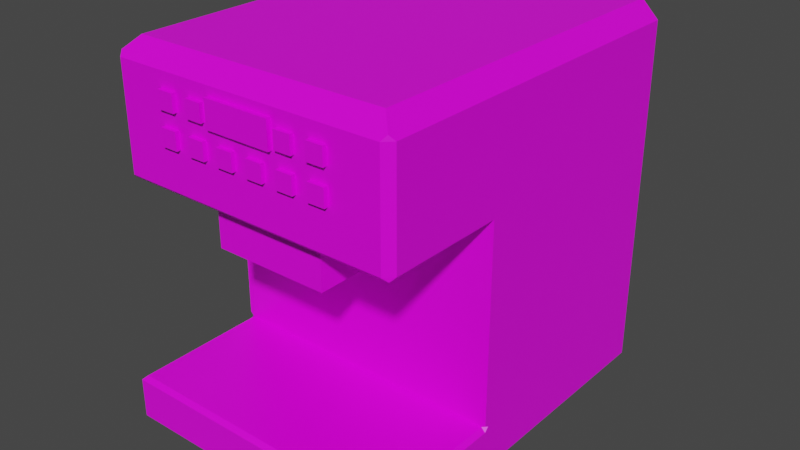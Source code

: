 # Source: CoffeeMachine_1.blend  (saved by Blender 2.82.7; exported with 4.5.12 LTS)
import bpy
from mathutils import Matrix  # noqa: F401  (used for matrix-valued properties, if any)

bpy.ops.wm.read_factory_settings(use_empty=True)
scene = bpy.context.scene
scene.name = 'Scene'

# ---- collections
col_collection = bpy.data.collections.new('Collection'); scene.collection.children.link(col_collection)

# ---- images (referenced by path relative to the original .blend; pixels are not part of the script)
import os
ASSET_DIR = os.environ.get("B2B_ASSET_DIR", "")  # directory of the original .blend (textures are referenced by path, not embedded)
HERE = os.path.dirname(os.path.abspath(__file__))  # packed textures are extracted next to this script under _unpacked/

def load_image(name, relpath, width, height, colorspace="sRGB"):
    """Load a texture the original file referenced (path relative to the .blend, or extracted next to this script)."""
    p = next((c for c in (os.path.join(HERE, relpath), os.path.join(ASSET_DIR, relpath)) if relpath and os.path.exists(c)), "")
    if p:
        img = bpy.data.images.load(p, check_existing=True)
        img.name = name
    else:  # same state as the original file: an image datablock whose file is absent (Cycles renders it pink)
        img = bpy.data.images.new(name, width, height)
        img.source = "FILE"
        img.filepath = "//" + (relpath or name)
    img.colorspace_settings.name = colorspace
    return img
img_colorpalette00_png = load_image('ColorPalette00.png', 'ColorPalette00.png', 1024, 1024, 'sRGB')

# ---- materials (node trees are filled in below, after node groups)
mat_material = bpy.data.materials.new('Material')
mat_material.alpha_threshold = 0.0
mat_material.use_transparent_shadow = False
mat_material.line_color = (0.0, 0.0, 0.0, 1.0)

# ---- material node trees
mat_material.use_nodes = True; mat_material.node_tree.nodes.clear()
_N = mat_material.node_tree.nodes; _L = mat_material.node_tree.links
n0 = _N.new('ShaderNodeOutputMaterial'); n0.name = 'Material Output'; n0.location = (300, 300)
n1 = _N.new('ShaderNodeBsdfPrincipled'); n1.name = 'Principled BSDF'; n1.location = (10, 300)
n1.distribution = 'GGX'
n1.subsurface_method = 'BURLEY'
n1.inputs[2].default_value = 0.4
n1.inputs[3].default_value = 1.45
n1.inputs[27].default_value = (0.0, 0.0, 0.0, 1.0)
n1.inputs[28].default_value = 1.0
n2 = _N.new('ShaderNodeTexImage'); n2.name = 'Image Texture'; n2.location = (-368, 113)
n2.image = img_colorpalette00_png
n2.interpolation = 'Closest'
_L.new(n1.outputs[0], n0.inputs[0])
_L.new(n2.outputs[0], n1.inputs[0])
n0.is_active_output = True

# ---- world
world_world = bpy.data.worlds.new('World'); scene.world = world_world
world_world.use_nodes = True; world_world.node_tree.nodes.clear()
_N = world_world.node_tree.nodes; _L = world_world.node_tree.links
n0 = _N.new('ShaderNodeOutputWorld'); n0.name = 'World Output'; n0.location = (300, 300)
n1 = _N.new('ShaderNodeBackground'); n1.name = 'Background'; n1.location = (10, 300)
n1.inputs[0].default_value = (0.05088, 0.05088, 0.05088, 1.0)
_L.new(n1.outputs[0], n0.inputs[0])
n0.is_active_output = True
world_world.color = (0.05088, 0.05088, 0.05088)
world_world.use_sun_shadow = False
world_world.sun_shadow_jitter_overblur = 0.0

# ---- meshes
me_cube = bpy.data.meshes.new('Cube')
me_cube.from_pydata([(0.3614, -0.1336, 0.4509), (0.3614, -0.1336, 1.687), (0.3614, -0.1336, 0.01022), (0.3614, 1.48, 0.4509), (0.3614, 1.48, 1.687), (0.3614, -0.1336, 2.467), (0.3614, -0.4198, 2.467), (0.3614, -0.7888, 2.467), (0.3614, -0.4198, 1.687), (0.3614, -0.7888, 1.687), (0.09061, -0.5104, 1.389), (0.09061, -0.6982, 1.389), (0.2708, -0.5104, 1.389), (0.2708, -0.6982, 1.389), (0.3614, -0.4198, 1.389), (0.3614, -0.7888, 1.389), (0.1438, -0.5635, 1.34), (0.1438, -0.6451, 1.34), (0.2176, -0.5635, 1.34), (0.2176, -0.6451, 1.34), (0.09061, -0.5104, 1.34), (0.09061, -0.6982, 1.34), (0.2708, -0.5104, 1.34), (0.2708, -0.6982, 1.34), (0.1438, -0.5635, 1.272), (0.1438, -0.6451, 1.272), (0.2176, -0.5635, 1.272), (0.2176, -0.6451, 1.272), (0.8819, -0.9737, 0.4509), (0.9081, -1.0, 0.4246), (0.8819, -0.1336, 0.4509), (0.9081, -0.1336, 0.4246), (0.9081, -0.1073, 0.4509), (0.9081, -0.1336, 0.4771), (0.9081, -0.1336, 1.714), (0.8819, -0.1336, 1.687), (0.9081, -0.1336, 1.661), (0.9081, -0.1073, 1.687), (0.8819, -0.8949, 1.687), (0.9081, -0.4198, 1.714), (0.8819, -0.4198, 1.687), (0.8819, -0.7888, 1.687), (0.9081, -0.7888, 1.714), (0.3614, -1.0, 0.4246), (0.3614, -0.9737, 0.4509), (0.3614, -0.9211, 1.714), (0.3614, -0.8949, 1.687), (0.8031, 1.48, 0.4509), (0.9081, 1.375, 0.4509), (0.8031, 1.48, 1.687), (0.9081, 1.375, 1.687), (0.8031, -0.1336, 2.467), (0.9081, -0.1336, 2.362), (0.8031, 1.48, 2.362), (0.8031, 1.375, 2.467), (0.9081, 1.375, 2.362), (0.8031, -0.8161, 2.467), (0.9081, -0.7888, 2.362), (0.8031, -0.7888, 2.467), (0.8031, -0.4198, 2.467), (0.9081, -0.4198, 2.362), (0.3614, 1.48, 2.362), (0.3614, 1.375, 2.467), (0.3614, -0.8161, 2.467), (0.3614, -0.9211, 2.362), (0.9081, -1.0, 0.1713), (0.747, -0.8389, 0.01022), (0.747, -0.1336, 0.01022), (0.9081, -0.1336, 0.1713), (0.3614, -1.0, 0.1713), (0.3614, -0.8389, 0.01022), (0.3614, 1.48, 0.1713), (0.3614, 1.319, 0.01022), (0.7364, 1.319, 0.01022), (0.8031, 1.48, 0.1713), (0.747, 1.309, 0.01022), (0.9081, 1.375, 0.1713), (0.0, -0.1336, 0.4509), (0.0, -0.1336, 0.01022), (0.0, 1.48, 0.4509), (0.0, -0.1336, 1.687), (0.0, 1.48, 1.687), (0.0, -0.1336, 2.467), (0.0, -0.4198, 1.687), (0.0, -0.7888, 1.687), (0.0, -0.7888, 2.467), (0.0, -0.4198, 2.467), (-0.3614, -0.1336, 0.4509), (-0.3614, -0.1336, 1.687), (-0.3614, -0.1336, 0.01022), (-0.3614, 1.48, 0.4509), (-0.3614, 1.48, 1.687), (-0.3614, -0.1336, 2.467), (-0.3614, -0.4198, 2.467), (-0.3614, -0.7888, 2.467), (-0.3614, -0.4198, 1.687), (-0.3614, -0.7888, 1.687), (-0.09061, -0.5104, 1.389), (-0.09061, -0.6982, 1.389), (-0.2708, -0.5104, 1.389), (-0.2708, -0.6982, 1.389), (0.0, -0.4198, 1.389), (0.0, -0.7888, 1.389), (-0.3614, -0.4198, 1.389), (-0.3614, -0.7888, 1.389), (-0.1438, -0.5635, 1.34), (-0.1438, -0.6451, 1.34), (-0.2176, -0.5635, 1.34), (-0.2176, -0.6451, 1.34), (-0.09061, -0.5104, 1.34), (-0.09061, -0.6982, 1.34), (-0.2708, -0.5104, 1.34), (-0.2708, -0.6982, 1.34), (-0.1438, -0.5635, 1.272), (-0.1438, -0.6451, 1.272), (-0.2176, -0.5635, 1.272), (-0.2176, -0.6451, 1.272), (-0.8819, -0.9737, 0.4509), (-0.9081, -1.0, 0.4246), (-0.8819, -0.1336, 0.4509), (-0.9081, -0.1336, 0.4246), (-0.9081, -0.1073, 0.4509), (-0.9081, -0.1336, 0.4771), (0.0, -1.0, 0.4246), (0.0, -0.9737, 0.4509), (-0.9081, -0.1336, 1.714), (-0.8819, -0.1336, 1.687), (-0.9081, -0.1336, 1.661), (-0.9081, -0.1073, 1.687), (0.0, -0.8949, 1.687), (0.0, -0.9211, 1.714), (-0.8819, -0.8949, 1.687), (-0.9081, -0.4198, 1.714), (-0.8819, -0.4198, 1.687), (-0.8819, -0.7888, 1.687), (-0.9081, -0.7888, 1.714), (-0.3614, -1.0, 0.4246), (-0.3614, -0.9737, 0.4509), (-0.3614, -0.9211, 1.714), (-0.3614, -0.8949, 1.687), (-0.8031, 1.48, 0.4509), (-0.9081, 1.375, 0.4509), (-0.8031, 1.48, 1.687), (-0.9081, 1.375, 1.687), (-0.8031, -0.1336, 2.467), (-0.9081, -0.1336, 2.362), (0.0, 1.375, 2.467), (0.0, 1.48, 2.362), (-0.8031, 1.48, 2.362), (-0.8031, 1.375, 2.467), (-0.9081, 1.375, 2.362), (0.0, -0.9211, 2.362), (0.0, -0.8161, 2.467), (-0.8031, -0.8161, 2.467), (-0.9081, -0.7888, 2.362), (-0.8031, -0.7888, 2.467), (-0.8031, -0.4198, 2.467), (-0.9081, -0.4198, 2.362), (-0.3614, 1.48, 2.362), (-0.3614, 1.375, 2.467), (-0.3614, -0.8161, 2.467), (-0.3614, -0.9211, 2.362), (-0.9081, -1.0, 0.1713), (-0.747, -0.8389, 0.01022), (-0.747, -0.1336, 0.01022), (-0.9081, -0.1336, 0.1713), (0.0, 1.48, 0.1713), (0.0, 1.319, 0.01022), (0.0, -0.8389, 0.01022), (0.0, -1.0, 0.1713), (-0.3614, -1.0, 0.1713), (-0.3614, -0.8389, 0.01022), (-0.3614, 1.48, 0.1713), (-0.3614, 1.319, 0.01022), (-0.7364, 1.319, 0.01022), (-0.8031, 1.48, 0.1713), (-0.747, 1.309, 0.01022), (-0.9081, 1.375, 0.1713), (0.2094, -0.9484, 2.146), (0.2094, -0.9484, 2.309), (0.2094, -0.8433, 2.146), (0.2094, -0.8433, 2.309), (0.2475, -0.9484, 2.166), (0.2475, -0.9484, 2.271), (0.2475, -0.8433, 2.166), (0.2475, -0.8433, 2.271), (0.3525, -0.9484, 2.166), (0.3525, -0.9484, 2.271), (0.3525, -0.8433, 2.166), (0.3525, -0.8433, 2.271), (0.4475, -0.9484, 2.166), (0.4475, -0.9484, 2.271), (0.4475, -0.8433, 2.166), (0.4475, -0.8433, 2.271), (0.5525, -0.9484, 2.166), (0.5525, -0.9484, 2.271), (0.5525, -0.8433, 2.166), (0.5525, -0.8433, 2.271), (0.04746, -0.9484, 1.966), (0.04746, -0.9484, 2.071), (0.04746, -0.8433, 1.966), (0.04746, -0.8433, 2.071), (0.1525, -0.9484, 1.966), (0.1525, -0.9484, 2.071), (0.1525, -0.8433, 1.966), (0.1525, -0.8433, 2.071), (0.2475, -0.9484, 1.966), (0.2475, -0.9484, 2.071), (0.2475, -0.8433, 1.966), (0.2475, -0.8433, 2.071), (0.3525, -0.9484, 1.966), (0.3525, -0.9484, 2.071), (0.3525, -0.8433, 1.966), (0.3525, -0.8433, 2.071), (0.4475, -0.9484, 1.966), (0.4475, -0.9484, 2.071), (0.4475, -0.8433, 1.966), (0.4475, -0.8433, 2.071), (0.5525, -0.9484, 1.966), (0.5525, -0.9484, 2.071), (0.5525, -0.8433, 1.966), (0.5525, -0.8433, 2.071), (-0.2094, -0.9484, 2.146), (-0.2094, -0.9484, 2.309), (-0.2094, -0.8433, 2.146), (-0.2094, -0.8433, 2.309), (-0.2475, -0.9484, 2.166), (-0.2475, -0.9484, 2.271), (-0.2475, -0.8433, 2.166), (-0.2475, -0.8433, 2.271), (-0.3525, -0.9484, 2.166), (-0.3525, -0.9484, 2.271), (-0.3525, -0.8433, 2.166), (-0.3525, -0.8433, 2.271), (-0.4475, -0.9484, 2.166), (-0.4475, -0.9484, 2.271), (-0.4475, -0.8433, 2.166), (-0.4475, -0.8433, 2.271), (-0.5525, -0.9484, 2.166), (-0.5525, -0.9484, 2.271), (-0.5525, -0.8433, 2.166), (-0.5525, -0.8433, 2.271), (-0.04746, -0.9484, 1.966), (-0.04746, -0.9484, 2.071), (-0.04746, -0.8433, 1.966), (-0.04746, -0.8433, 2.071), (-0.1525, -0.9484, 1.966), (-0.1525, -0.9484, 2.071), (-0.1525, -0.8433, 1.966), (-0.1525, -0.8433, 2.071), (-0.2475, -0.9484, 1.966), (-0.2475, -0.9484, 2.071), (-0.2475, -0.8433, 1.966), (-0.2475, -0.8433, 2.071), (-0.3525, -0.9484, 1.966), (-0.3525, -0.9484, 2.071), (-0.3525, -0.8433, 1.966), (-0.3525, -0.8433, 2.071), (-0.4475, -0.9484, 1.966), (-0.4475, -0.9484, 2.071), (-0.4475, -0.8433, 1.966), (-0.4475, -0.8433, 2.071), (-0.5525, -0.9484, 1.966), (-0.5525, -0.9484, 2.071), (-0.5525, -0.8433, 1.966), (-0.5525, -0.8433, 2.071), (0.9081, 0.3991, 1.687), (0.9081, 0.852, 1.687), (0.9081, 0.6275, 1.398), (-0.9081, 1.375, 2.335), (-0.9081, 0.8659, 1.687), (-0.8877, 1.396, 2.362), (-0.9081, 0.6329, 1.391), (-0.9081, 0.3991, 1.687), (0.9081, -0.8716, 1.714), (0.8586, -0.9211, 1.714), (0.8819, -0.8949, 1.687), (0.8586, -0.9211, 2.362), (0.9081, -0.8716, 2.362), (0.8795, -0.8925, 2.391), (-0.8586, -0.9211, 1.714), (-0.9081, -0.8716, 1.714), (-0.8819, -0.8949, 1.687), (-0.9081, -0.8716, 2.362), (-0.8586, -0.9211, 2.362), (-0.8795, -0.8925, 2.391)], [], [(49, 4, 61, 53), (76, 48, 32, 31, 68), (51, 5, 6, 59), (65, 29, 43, 69), (30, 0, 44, 28), (47, 3, 4, 49), (48, 76, 74, 47), (0, 77, 124, 44), (1, 35, 40, 8), (71, 3, 47, 74), (3, 79, 81, 4), (4, 81, 147, 61), (84, 9, 46, 129), (62, 146, 82, 5), (64, 277, 279, 56, 63), (59, 6, 7, 58), (130, 45, 64, 151), (8, 40, 41, 9), (58, 7, 63, 56), (5, 82, 86, 6), (6, 86, 85, 7), (54, 62, 5, 51), (9, 84, 102, 15), (80, 1, 8, 83), (39, 60, 57, 42), (45, 275, 277, 64), (9, 41, 38, 46), (7, 85, 152, 63), (34, 37, 266, 52), (34, 52, 60, 39), (33, 32, 268, 266, 37, 36), (0, 30, 33, 36, 35, 1), (2, 67, 66, 70), (78, 2, 70, 168), (69, 43, 123, 169), (77, 0, 1, 80), (166, 79, 3, 71), (12, 13, 23, 22), (83, 8, 14, 101), (8, 9, 15, 14), (10, 11, 102, 101), (12, 10, 101, 14), (11, 13, 15, 102), (13, 12, 14, 15), (18, 19, 27, 26), (10, 12, 22, 20), (13, 11, 21, 23), (11, 10, 20, 21), (16, 17, 21, 20), (18, 16, 20, 22), (17, 19, 23, 21), (19, 18, 22, 23), (24, 26, 27, 25), (16, 18, 26, 24), (19, 17, 25, 27), (17, 16, 24, 25), (30, 31, 32, 33), (34, 35, 36, 37), (30, 28, 29, 31), (44, 124, 123, 43), (42, 57, 278, 274), (46, 38, 276, 275, 45), (34, 39, 40, 35), (39, 42, 41, 40), (28, 44, 43, 29), (129, 46, 45, 130), (72, 73, 75, 67, 2), (53, 54, 55), (47, 49, 50, 48), (62, 54, 53, 61), (54, 51, 52, 55), (49, 53, 55, 50), (279, 278, 57, 58, 56), (60, 52, 51, 59), (135, 134, 131, 282, 281), (57, 60, 59, 58), (146, 62, 61, 147), (151, 64, 63, 152), (167, 72, 2, 78), (66, 67, 68, 65), (70, 66, 65, 69), (72, 167, 166, 71), (168, 70, 69, 169), (75, 73, 74, 76), (67, 75, 76, 68), (73, 72, 71, 74), (68, 31, 29, 65), (142, 148, 158, 91), (177, 165, 120, 121, 141), (144, 156, 93, 92), (162, 170, 136, 118), (119, 117, 137, 87), (140, 142, 91, 90), (141, 140, 175, 177), (87, 137, 124, 77), (88, 95, 133, 126), (172, 175, 140, 90), (79, 81, 80, 77), (90, 91, 81, 79), (85, 152, 151, 130, 129, 84), (91, 158, 147, 81), (84, 129, 139, 96), (159, 92, 82, 146), (161, 160, 153, 285, 284), (156, 155, 94, 93), (130, 151, 161, 138), (95, 96, 134, 133), (155, 153, 160, 94), (92, 93, 86, 82), (93, 94, 85, 86), (149, 144, 92, 159), (82, 86, 83, 80), (86, 85, 84, 83), (96, 104, 102, 84), (80, 83, 95, 88), (132, 135, 154, 157), (81, 147, 146, 82, 80), (139, 138, 280, 282, 131), (96, 139, 131, 134), (94, 160, 152, 85), (125, 145, 273, 128), (125, 132, 157, 145), (122, 127, 128, 273, 272, 121), (87, 88, 126, 127, 122, 119), (89, 171, 163, 164), (78, 168, 171, 89), (170, 169, 123, 136), (77, 80, 88, 87), (166, 172, 90, 79), (99, 111, 112, 100), (84, 102, 101, 83), (83, 101, 103, 95), (95, 103, 104, 96), (97, 101, 102, 98), (99, 103, 101, 97), (98, 102, 104, 100), (100, 104, 103, 99), (107, 115, 116, 108), (97, 109, 111, 99), (100, 112, 110, 98), (98, 110, 109, 97), (105, 109, 110, 106), (107, 111, 109, 105), (106, 110, 112, 108), (108, 112, 111, 107), (113, 114, 116, 115), (105, 113, 115, 107), (108, 116, 114, 106), (106, 114, 113, 105), (119, 122, 121, 120), (125, 128, 127, 126), (119, 120, 118, 117), (137, 136, 123, 124), (138, 161, 284, 280), (135, 281, 283, 154), (125, 126, 133, 132), (132, 133, 134, 135), (117, 118, 136, 137), (129, 130, 138, 139), (173, 89, 164, 176, 174), (148, 271, 150, 149), (140, 141, 143, 142), (159, 158, 148, 149), (149, 150, 145, 144), (142, 143, 269, 271, 148), (283, 285, 153, 155, 154), (157, 156, 144, 145), (154, 155, 156, 157), (146, 147, 158, 159), (151, 152, 160, 161), (167, 78, 89, 173), (163, 162, 165, 164), (171, 170, 162, 163), (173, 172, 166, 167), (168, 169, 170, 171), (176, 177, 175, 174), (164, 165, 177, 176), (174, 175, 172, 173), (165, 162, 118, 120), (180, 181, 179, 178), (182, 183, 185, 184), (184, 185, 189, 188), (188, 189, 187, 186), (186, 187, 183, 182), (184, 188, 186, 182), (189, 185, 183, 187), (190, 191, 193, 192), (192, 193, 197, 196), (196, 197, 195, 194), (194, 195, 191, 190), (192, 196, 194, 190), (197, 193, 191, 195), (198, 199, 201, 200), (200, 201, 205, 204), (204, 205, 203, 202), (202, 203, 199, 198), (200, 204, 202, 198), (205, 201, 199, 203), (206, 207, 209, 208), (208, 209, 213, 212), (212, 213, 211, 210), (210, 211, 207, 206), (208, 212, 210, 206), (213, 209, 207, 211), (214, 215, 217, 216), (216, 217, 221, 220), (220, 221, 219, 218), (218, 219, 215, 214), (216, 220, 218, 214), (221, 217, 215, 219), (178, 179, 223, 222), (179, 181, 225, 223), (224, 222, 223, 225), (180, 224, 225, 181), (180, 178, 222, 224), (226, 228, 229, 227), (228, 232, 233, 229), (232, 230, 231, 233), (230, 226, 227, 231), (228, 226, 230, 232), (233, 231, 227, 229), (234, 236, 237, 235), (236, 240, 241, 237), (240, 238, 239, 241), (238, 234, 235, 239), (236, 234, 238, 240), (241, 239, 235, 237), (242, 244, 245, 243), (244, 248, 249, 245), (248, 246, 247, 249), (246, 242, 243, 247), (244, 242, 246, 248), (249, 247, 243, 245), (250, 252, 253, 251), (252, 256, 257, 253), (256, 254, 255, 257), (254, 250, 251, 255), (252, 250, 254, 256), (257, 255, 251, 253), (258, 260, 261, 259), (260, 264, 265, 261), (264, 262, 263, 265), (262, 258, 259, 263), (260, 258, 262, 264), (265, 263, 259, 261), (266, 268, 267), (52, 266, 267, 55), (267, 268, 48, 50), (268, 32, 48), (55, 267, 50), (121, 272, 141), (271, 269, 150), (270, 269, 143), (272, 273, 270), (141, 272, 270, 143), (273, 145, 150, 269, 270), (274, 275, 276), (277, 278, 279), (280, 281, 282), (283, 284, 285), (277, 275, 274, 278), (283, 281, 280, 284), (42, 274, 276, 38, 41)])
_uv = me_cube.uv_layers.new(name='UVMap')
_uv.uv.foreach_set('vector', [0.4948, 0.4255, 0.4948, 0.4251, 0.4948, 0.4251, 0.4948, 0.4255, 0.4935, 0.4257, 0.4948, 0.4257, 0.4948, 0.4267, 0.4947, 0.4267, 0.4935, 0.4267, 0.4949, 0.4267, 0.4953, 0.4267, 0.4953, 0.4267, 0.4949, 0.4267, 0.4935, 0.4276, 0.4947, 0.4276, 0.4947, 0.4281, 0.4935, 0.4281, 0.004729, 0.4267, 0.005207, 0.4267, 0.005207, 0.4276, 0.004729, 0.4276, 0.4948, 0.4255, 0.4948, 0.4251, 0.4948, 0.4251, 0.4948, 0.4255, 0.4948, 0.4257, 0.4935, 0.4257, 0.4935, 0.4255, 0.4948, 0.4255, 0.005207, 0.4267, 0.00571, 0.4267, 0.00571, 0.4276, 0.005207, 0.4276, 0.4953, 0.4267, 0.4948, 0.4267, 0.4948, 0.4267, 0.4953, 0.4267, 0.4935, 0.4251, 0.4948, 0.4251, 0.4948, 0.4255, 0.4935, 0.4255, 0.2726, 0.4251, 0.2726, 0.4246, 0.2726, 0.4246, 0.2726, 0.4251, 0.4948, 0.4251, 0.4948, 0.4246, 0.4948, 0.4246, 0.4948, 0.4251, 0.4958, 0.4267, 0.4953, 0.4267, 0.4953, 0.4267, 0.4958, 0.4267, 0.4953, 0.4257, 0.4958, 0.4257, 0.4958, 0.4267, 0.4953, 0.4267, 0.4953, 0.4267, 0.4949, 0.4267, 0.4948, 0.4267, 0.4949, 0.4267, 0.4953, 0.4267, 0.4949, 0.4267, 0.4953, 0.4267, 0.4953, 0.4267, 0.4949, 0.4267, 0.6174, 0.6142, 0.6169, 0.6142, 0.6169, 0.6142, 0.6174, 0.6142, 0.4953, 0.4267, 0.4948, 0.4267, 0.4948, 0.4267, 0.4953, 0.4267, 0.4949, 0.4267, 0.4953, 0.4267, 0.4953, 0.4267, 0.4949, 0.4267, 0.2731, 0.3632, 0.2736, 0.3632, 0.2736, 0.3632, 0.2731, 0.3632, 0.4953, 0.4267, 0.4958, 0.4267, 0.4958, 0.4267, 0.4953, 0.4267, 0.4949, 0.4257, 0.4953, 0.4257, 0.4953, 0.4267, 0.4949, 0.4267, 0.6524, 0.4519, 0.6529, 0.4519, 0.6529, 0.4519, 0.6524, 0.4519, 0.4958, 0.4267, 0.4953, 0.4267, 0.4953, 0.4267, 0.4958, 0.4267, 0.4948, 0.4267, 0.4948, 0.4267, 0.4948, 0.4267, 0.4948, 0.4267, 0.6169, 0.6142, 0.6164, 0.6142, 0.6164, 0.6142, 0.6169, 0.6142, 0.4953, 0.4267, 0.4948, 0.4267, 0.4948, 0.4267, 0.4953, 0.4267, 0.4953, 0.4267, 0.4958, 0.4267, 0.4958, 0.4267, 0.4953, 0.4267, 0.4948, 0.4267, 0.4948, 0.4267, 0.4948, 0.4264, 0.4948, 0.4267, 0.4948, 0.4267, 0.4948, 0.4267, 0.4948, 0.4267, 0.4948, 0.4267, 0.4948, 0.4267, 0.4948, 0.4267, 0.4948, 0.4262, 0.4948, 0.4264, 0.4948, 0.4267, 0.4948, 0.4267, 0.4953, 0.4267, 0.4948, 0.4267, 0.4948, 0.4267, 0.4948, 0.4267, 0.4948, 0.4267, 0.4953, 0.4267, 0.4923, 0.4267, 0.4927, 0.4267, 0.4927, 0.4274, 0.4923, 0.4274, 0.4918, 0.4267, 0.4923, 0.4267, 0.4923, 0.4274, 0.4918, 0.4274, 0.4935, 0.4281, 0.4947, 0.4281, 0.4947, 0.4286, 0.4935, 0.4286, 0.4958, 0.4267, 0.4953, 0.4267, 0.4953, 0.4267, 0.4958, 0.4267, 0.4935, 0.4246, 0.4948, 0.4246, 0.4948, 0.4251, 0.4935, 0.4251, 0.4954, 0.4267, 0.4954, 0.4267, 0.4954, 0.4267, 0.4954, 0.4267, 0.6529, 0.4519, 0.6524, 0.4519, 0.6524, 0.4519, 0.6529, 0.4519, 0.6524, 0.4519, 0.6524, 0.4519, 0.6524, 0.4519, 0.6524, 0.4519, 0.6528, 0.4519, 0.6528, 0.4519, 0.6529, 0.4519, 0.6529, 0.4519, 0.6525, 0.4519, 0.6528, 0.4519, 0.6529, 0.4519, 0.6524, 0.4519, 0.6528, 0.4519, 0.6525, 0.4519, 0.6524, 0.4519, 0.6529, 0.4519, 0.6525, 0.4519, 0.6525, 0.4519, 0.6524, 0.4519, 0.6524, 0.4519, 0.6168, 0.3763, 0.6168, 0.3763, 0.6168, 0.3763, 0.6168, 0.3763, 0.4957, 0.4267, 0.4954, 0.4267, 0.4954, 0.4267, 0.4957, 0.4267, 0.4954, 0.4267, 0.4957, 0.4267, 0.4957, 0.4267, 0.4954, 0.4267, 0.4957, 0.4267, 0.4957, 0.4267, 0.4957, 0.4267, 0.4957, 0.4267, 0.4956, 0.4267, 0.4956, 0.4267, 0.4957, 0.4267, 0.4957, 0.4267, 0.4955, 0.4267, 0.4956, 0.4267, 0.4957, 0.4267, 0.4954, 0.4267, 0.4956, 0.4267, 0.4955, 0.4267, 0.4954, 0.4267, 0.4957, 0.4267, 0.4955, 0.4267, 0.4955, 0.4267, 0.4954, 0.4267, 0.4954, 0.4267, 0.6169, 0.3763, 0.6168, 0.3763, 0.6168, 0.3763, 0.6169, 0.3763, 0.6169, 0.3763, 0.6168, 0.3763, 0.6168, 0.3763, 0.6169, 0.3763, 0.6168, 0.3763, 0.6169, 0.3763, 0.6169, 0.3763, 0.6168, 0.3763, 0.6169, 0.3763, 0.6169, 0.3763, 0.6169, 0.3763, 0.6169, 0.3763, 0.4948, 0.4267, 0.4948, 0.4267, 0.4948, 0.4267, 0.4948, 0.4267, 0.4948, 0.4267, 0.4948, 0.4267, 0.4948, 0.4267, 0.4948, 0.4267, 0.4948, 0.4267, 0.4948, 0.4276, 0.4947, 0.4276, 0.4947, 0.4267, 0.4953, 0.4276, 0.4958, 0.4276, 0.4958, 0.4276, 0.4953, 0.4276, 0.4948, 0.4267, 0.4948, 0.4267, 0.4948, 0.4267, 0.4948, 0.4267, 0.4953, 0.4267, 0.4948, 0.4267, 0.4948, 0.4267, 0.4949, 0.4267, 0.4953, 0.4267, 0.4948, 0.4267, 0.4948, 0.4267, 0.4948, 0.4267, 0.4948, 0.4267, 0.4948, 0.4267, 0.4948, 0.4267, 0.4948, 0.4267, 0.4948, 0.4267, 0.4948, 0.4276, 0.4953, 0.4276, 0.4953, 0.4276, 0.4948, 0.4276, 0.4958, 0.4267, 0.4953, 0.4267, 0.4953, 0.4267, 0.4958, 0.4267, 0.4923, 0.4257, 0.4926, 0.4257, 0.4927, 0.4257, 0.4927, 0.4267, 0.4923, 0.4267, 0.4948, 0.4255, 0.4948, 0.4255, 0.4948, 0.4256, 0.4948, 0.4255, 0.4948, 0.4255, 0.4948, 0.4257, 0.4948, 0.4257, 0.4953, 0.4257, 0.4949, 0.4257, 0.4949, 0.4256, 0.4953, 0.4256, 0.4949, 0.4257, 0.4949, 0.4267, 0.4948, 0.4267, 0.4948, 0.4257, 0.4948, 0.4255, 0.4948, 0.4255, 0.4948, 0.4257, 0.4948, 0.4257, 0.4948, 0.4267, 0.4948, 0.4267, 0.4948, 0.4267, 0.4949, 0.4267, 0.4949, 0.4267, 0.4948, 0.4267, 0.4948, 0.4267, 0.4949, 0.4267, 0.4949, 0.4267, 0.4948, 0.4267, 0.4948, 0.4267, 0.4948, 0.4267, 0.4948, 0.4267, 0.4948, 0.4267, 0.4948, 0.4267, 0.4948, 0.4267, 0.4949, 0.4267, 0.4949, 0.4267, 0.4958, 0.4257, 0.4953, 0.4257, 0.4953, 0.4256, 0.4958, 0.4256, 0.4958, 0.4267, 0.4953, 0.4267, 0.4953, 0.4267, 0.4958, 0.4267, 0.4918, 0.4257, 0.4923, 0.4257, 0.4923, 0.4267, 0.4918, 0.4267, 0.4927, 0.4274, 0.4927, 0.4267, 0.4935, 0.4267, 0.4935, 0.4276, 0.4923, 0.4274, 0.4927, 0.4274, 0.4928, 0.4276, 0.4923, 0.4276, 0.4923, 0.4257, 0.4918, 0.4257, 0.4918, 0.4256, 0.4923, 0.4256, 0.4918, 0.4274, 0.4923, 0.4274, 0.4923, 0.4276, 0.4918, 0.4276, 0.4927, 0.4257, 0.4926, 0.4257, 0.4927, 0.4256, 0.4928, 0.4257, 0.4927, 0.4267, 0.4927, 0.4257, 0.4935, 0.4257, 0.4935, 0.4267, 0.4926, 0.4257, 0.4923, 0.4257, 0.4923, 0.4256, 0.4927, 0.4256, 0.4935, 0.4267, 0.4947, 0.4267, 0.4947, 0.4276, 0.4935, 0.4276, 0.4948, 0.4255, 0.4948, 0.4255, 0.4948, 0.4251, 0.4948, 0.4251, 0.4935, 0.4257, 0.4935, 0.4267, 0.4947, 0.4267, 0.4948, 0.4267, 0.4948, 0.4257, 0.4949, 0.4267, 0.4949, 0.4267, 0.4953, 0.4267, 0.4953, 0.4267, 0.4935, 0.4276, 0.4935, 0.4281, 0.4947, 0.4281, 0.4947, 0.4276, 0.004729, 0.4267, 0.004729, 0.4276, 0.005207, 0.4276, 0.005207, 0.4267, 0.4948, 0.4255, 0.4948, 0.4255, 0.4948, 0.4251, 0.4948, 0.4251, 0.4948, 0.4257, 0.4948, 0.4255, 0.4935, 0.4255, 0.4935, 0.4257, 0.005207, 0.4267, 0.005207, 0.4276, 0.00571, 0.4276, 0.00571, 0.4267, 0.4953, 0.4267, 0.4953, 0.4267, 0.4948, 0.4267, 0.4948, 0.4267, 0.4935, 0.4251, 0.4935, 0.4255, 0.4948, 0.4255, 0.4948, 0.4251, 0.4898, 0.4216, 0.4898, 0.4216, 0.4898, 0.4216, 0.4898, 0.4216, 0.2726, 0.4251, 0.2726, 0.4251, 0.2726, 0.4246, 0.2726, 0.4246, 0.4898, 0.4216, 0.4898, 0.4216, 0.4898, 0.4216, 0.4898, 0.4216, 0.4898, 0.4216, 0.4898, 0.4216, 0.4948, 0.4251, 0.4948, 0.4251, 0.4948, 0.4246, 0.4948, 0.4246, 0.4958, 0.4267, 0.4958, 0.4267, 0.4953, 0.4267, 0.4953, 0.4267, 0.4953, 0.4257, 0.4953, 0.4267, 0.4958, 0.4267, 0.4958, 0.4257, 0.4953, 0.4267, 0.4953, 0.4267, 0.4949, 0.4267, 0.4948, 0.4267, 0.4949, 0.4267, 0.4949, 0.4267, 0.4949, 0.4267, 0.4953, 0.4267, 0.4953, 0.4267, 0.6174, 0.6142, 0.6174, 0.6142, 0.6169, 0.6142, 0.6169, 0.6142, 0.4953, 0.4267, 0.4953, 0.4267, 0.4948, 0.4267, 0.4948, 0.4267, 0.4949, 0.4267, 0.4949, 0.4267, 0.4953, 0.4267, 0.4953, 0.4267, 0.2731, 0.3632, 0.2731, 0.3632, 0.2736, 0.3632, 0.2736, 0.3632, 0.4953, 0.4267, 0.4953, 0.4267, 0.4958, 0.4267, 0.4958, 0.4267, 0.4949, 0.4257, 0.4949, 0.4267, 0.4953, 0.4267, 0.4953, 0.4257, 0.4898, 0.4216, 0.4898, 0.4216, 0.4898, 0.4216, 0.4898, 0.4216, 0.4898, 0.4216, 0.4898, 0.4216, 0.4898, 0.4216, 0.4898, 0.4216, 0.6524, 0.4519, 0.6524, 0.4519, 0.6529, 0.4519, 0.6529, 0.4519, 0.4958, 0.4267, 0.4958, 0.4267, 0.4953, 0.4267, 0.4953, 0.4267, 0.4948, 0.4267, 0.4948, 0.4267, 0.4948, 0.4267, 0.4948, 0.4267, 0.4898, 0.4216, 0.4898, 0.4216, 0.4898, 0.4216, 0.4898, 0.4216, 0.4898, 0.4216, 0.4953, 0.4267, 0.4953, 0.4267, 0.4949, 0.4267, 0.4948, 0.4267, 0.4948, 0.4267, 0.4953, 0.4267, 0.4953, 0.4267, 0.4948, 0.4267, 0.4948, 0.4267, 0.4953, 0.4267, 0.4953, 0.4267, 0.4958, 0.4267, 0.4958, 0.4267, 0.4948, 0.4267, 0.4948, 0.4267, 0.4948, 0.4264, 0.4948, 0.4267, 0.4948, 0.4267, 0.4948, 0.4267, 0.4948, 0.4267, 0.4948, 0.4267, 0.4948, 0.4267, 0.4948, 0.4267, 0.4948, 0.4267, 0.4948, 0.4264, 0.4948, 0.4262, 0.4948, 0.4267, 0.4953, 0.4267, 0.4953, 0.4267, 0.4948, 0.4267, 0.4948, 0.4267, 0.4948, 0.4267, 0.4948, 0.4267, 0.4923, 0.4267, 0.4923, 0.4274, 0.4927, 0.4274, 0.4927, 0.4267, 0.4918, 0.4267, 0.4918, 0.4274, 0.4923, 0.4274, 0.4923, 0.4267, 0.4935, 0.4281, 0.4935, 0.4286, 0.4947, 0.4286, 0.4947, 0.4281, 0.4958, 0.4267, 0.4958, 0.4267, 0.4953, 0.4267, 0.4953, 0.4267, 0.4935, 0.4246, 0.4935, 0.4251, 0.4948, 0.4251, 0.4948, 0.4246, 0.4954, 0.4267, 0.4954, 0.4267, 0.4954, 0.4267, 0.4954, 0.4267, 0.4898, 0.4216, 0.4898, 0.4216, 0.4898, 0.4216, 0.4898, 0.4216, 0.6529, 0.4519, 0.6529, 0.4519, 0.6524, 0.4519, 0.6524, 0.4519, 0.6524, 0.4519, 0.6524, 0.4519, 0.6524, 0.4519, 0.6524, 0.4519, 0.6528, 0.4519, 0.6529, 0.4519, 0.6529, 0.4519, 0.6528, 0.4519, 0.6525, 0.4519, 0.6524, 0.4519, 0.6529, 0.4519, 0.6528, 0.4519, 0.6528, 0.4519, 0.6529, 0.4519, 0.6524, 0.4519, 0.6525, 0.4519, 0.6525, 0.4519, 0.6524, 0.4519, 0.6524, 0.4519, 0.6525, 0.4519, 0.6168, 0.3763, 0.6168, 0.3763, 0.6168, 0.3763, 0.6168, 0.3763, 0.4957, 0.4267, 0.4957, 0.4267, 0.4954, 0.4267, 0.4954, 0.4267, 0.4954, 0.4267, 0.4954, 0.4267, 0.4957, 0.4267, 0.4957, 0.4267, 0.4957, 0.4267, 0.4957, 0.4267, 0.4957, 0.4267, 0.4957, 0.4267, 0.4956, 0.4267, 0.4957, 0.4267, 0.4957, 0.4267, 0.4956, 0.4267, 0.4955, 0.4267, 0.4954, 0.4267, 0.4957, 0.4267, 0.4956, 0.4267, 0.4956, 0.4267, 0.4957, 0.4267, 0.4954, 0.4267, 0.4955, 0.4267, 0.4955, 0.4267, 0.4954, 0.4267, 0.4954, 0.4267, 0.4955, 0.4267, 0.6169, 0.3763, 0.6169, 0.3763, 0.6168, 0.3763, 0.6168, 0.3763, 0.6169, 0.3763, 0.6169, 0.3763, 0.6168, 0.3763, 0.6168, 0.3763, 0.6168, 0.3763, 0.6168, 0.3763, 0.6169, 0.3763, 0.6169, 0.3763, 0.6169, 0.3763, 0.6169, 0.3763, 0.6169, 0.3763, 0.6169, 0.3763, 0.4948, 0.4267, 0.4948, 0.4267, 0.4948, 0.4267, 0.4948, 0.4267, 0.4948, 0.4267, 0.4948, 0.4267, 0.4948, 0.4267, 0.4948, 0.4267, 0.4948, 0.4267, 0.4947, 0.4267, 0.4947, 0.4276, 0.4948, 0.4276, 0.4953, 0.4276, 0.4953, 0.4276, 0.4958, 0.4276, 0.4958, 0.4276, 0.6169, 0.6142, 0.6169, 0.6142, 0.6164, 0.6142, 0.6164, 0.6142, 0.4948, 0.4267, 0.4948, 0.4267, 0.4948, 0.4267, 0.4948, 0.4267, 0.4948, 0.4267, 0.4948, 0.4267, 0.4948, 0.4267, 0.4948, 0.4267, 0.4948, 0.4267, 0.4948, 0.4267, 0.4948, 0.4267, 0.4948, 0.4267, 0.4948, 0.4276, 0.4948, 0.4276, 0.4953, 0.4276, 0.4953, 0.4276, 0.4958, 0.4267, 0.4958, 0.4267, 0.4953, 0.4267, 0.4953, 0.4267, 0.4923, 0.4257, 0.4923, 0.4267, 0.4927, 0.4267, 0.4927, 0.4257, 0.4926, 0.4257, 0.4948, 0.4255, 0.4948, 0.4256, 0.4948, 0.4256, 0.4948, 0.4255, 0.4948, 0.4255, 0.4948, 0.4257, 0.4948, 0.4257, 0.4948, 0.4255, 0.4953, 0.4257, 0.4953, 0.4256, 0.4949, 0.4256, 0.4949, 0.4257, 0.4949, 0.4257, 0.4948, 0.4257, 0.4948, 0.4267, 0.4949, 0.4267, 0.4948, 0.4255, 0.4948, 0.4257, 0.4948, 0.4257, 0.4948, 0.4256, 0.4948, 0.4255, 0.4948, 0.4267, 0.4948, 0.4267, 0.4949, 0.4267, 0.4949, 0.4267, 0.4948, 0.4267, 0.4948, 0.4267, 0.4949, 0.4267, 0.4949, 0.4267, 0.4948, 0.4267, 0.4948, 0.4267, 0.4949, 0.4267, 0.4949, 0.4267, 0.4948, 0.4267, 0.4958, 0.4257, 0.4958, 0.4256, 0.4953, 0.4256, 0.4953, 0.4257, 0.4958, 0.4267, 0.4958, 0.4267, 0.4953, 0.4267, 0.4953, 0.4267, 0.4918, 0.4257, 0.4918, 0.4267, 0.4923, 0.4267, 0.4923, 0.4257, 0.4927, 0.4274, 0.4935, 0.4276, 0.4935, 0.4267, 0.4927, 0.4267, 0.4923, 0.4274, 0.4923, 0.4276, 0.4928, 0.4276, 0.4927, 0.4274, 0.4923, 0.4257, 0.4923, 0.4256, 0.4918, 0.4256, 0.4918, 0.4257, 0.4918, 0.4274, 0.4918, 0.4276, 0.4923, 0.4276, 0.4923, 0.4274, 0.4927, 0.4257, 0.4928, 0.4257, 0.4927, 0.4256, 0.4926, 0.4257, 0.4927, 0.4267, 0.4935, 0.4267, 0.4935, 0.4257, 0.4927, 0.4257, 0.4926, 0.4257, 0.4927, 0.4256, 0.4923, 0.4256, 0.4923, 0.4257, 0.4935, 0.4267, 0.4935, 0.4276, 0.4947, 0.4276, 0.4947, 0.4267, 0.4928, 0.4256, 0.4948, 0.4256, 0.4948, 0.4276, 0.4928, 0.4276, 0.4928, 0.4216, 0.4948, 0.4216, 0.4948, 0.4236, 0.4928, 0.4236, 0.4928, 0.4236, 0.4948, 0.4236, 0.4948, 0.4256, 0.4928, 0.4256, 0.4928, 0.4256, 0.4948, 0.4256, 0.4948, 0.4276, 0.4928, 0.4276, 0.4928, 0.4276, 0.4948, 0.4276, 0.4948, 0.4296, 0.4928, 0.4296, 0.4908, 0.4256, 0.4928, 0.4256, 0.4928, 0.4276, 0.4908, 0.4276, 0.4948, 0.4256, 0.4968, 0.4256, 0.4968, 0.4276, 0.4948, 0.4276, 0.4928, 0.4216, 0.4948, 0.4216, 0.4948, 0.4236, 0.4928, 0.4236, 0.4928, 0.4236, 0.4948, 0.4236, 0.4948, 0.4256, 0.4928, 0.4256, 0.4928, 0.4256, 0.4948, 0.4256, 0.4948, 0.4276, 0.4928, 0.4276, 0.4928, 0.4276, 0.4948, 0.4276, 0.4948, 0.4296, 0.4928, 0.4296, 0.4908, 0.4256, 0.4928, 0.4256, 0.4928, 0.4276, 0.4908, 0.4276, 0.4948, 0.4256, 0.4968, 0.4256, 0.4968, 0.4276, 0.4948, 0.4276, 0.4928, 0.4216, 0.4948, 0.4216, 0.4948, 0.4236, 0.4928, 0.4236, 0.4928, 0.4236, 0.4948, 0.4236, 0.4948, 0.4256, 0.4928, 0.4256, 0.4928, 0.4256, 0.4948, 0.4256, 0.4948, 0.4276, 0.4928, 0.4276, 0.4928, 0.4276, 0.4948, 0.4276, 0.4948, 0.4296, 0.4928, 0.4296, 0.4908, 0.4256, 0.4928, 0.4256, 0.4928, 0.4276, 0.4908, 0.4276, 0.4948, 0.4256, 0.4968, 0.4256, 0.4968, 0.4276, 0.4948, 0.4276, 0.4928, 0.4216, 0.4948, 0.4216, 0.4948, 0.4236, 0.4928, 0.4236, 0.4928, 0.4236, 0.4948, 0.4236, 0.4948, 0.4256, 0.4928, 0.4256, 0.4928, 0.4256, 0.4948, 0.4256, 0.4948, 0.4276, 0.4928, 0.4276, 0.4928, 0.4276, 0.4948, 0.4276, 0.4948, 0.4296, 0.4928, 0.4296, 0.4908, 0.4256, 0.4928, 0.4256, 0.4928, 0.4276, 0.4908, 0.4276, 0.4948, 0.4256, 0.4968, 0.4256, 0.4968, 0.4276, 0.4948, 0.4276, 0.4928, 0.4216, 0.4948, 0.4216, 0.4948, 0.4236, 0.4928, 0.4236, 0.4928, 0.4236, 0.4948, 0.4236, 0.4948, 0.4256, 0.4928, 0.4256, 0.4928, 0.4256, 0.4948, 0.4256, 0.4948, 0.4276, 0.4928, 0.4276, 0.4928, 0.4276, 0.4948, 0.4276, 0.4948, 0.4296, 0.4928, 0.4296, 0.4908, 0.4256, 0.4928, 0.4256, 0.4928, 0.4276, 0.4908, 0.4276, 0.4948, 0.4256, 0.4968, 0.4256, 0.4968, 0.4276, 0.4948, 0.4276, 0.006043, 0.4276, 0.008053, 0.4276, 0.008053, 0.4276, 0.006043, 0.4276, 0.4948, 0.4276, 0.4948, 0.4256, 0.4948, 0.4256, 0.4948, 0.4276, 0.4928, 0.4256, 0.4928, 0.4276, 0.4948, 0.4276, 0.4948, 0.4256, 0.4928, 0.4256, 0.4928, 0.4256, 0.4948, 0.4256, 0.4948, 0.4256, 0.4928, 0.4256, 0.4928, 0.4276, 0.4928, 0.4276, 0.4928, 0.4256, 0.4928, 0.4216, 0.4928, 0.4236, 0.4948, 0.4236, 0.4948, 0.4216, 0.4928, 0.4236, 0.4928, 0.4256, 0.4948, 0.4256, 0.4948, 0.4236, 0.4928, 0.4256, 0.4928, 0.4276, 0.4948, 0.4276, 0.4948, 0.4256, 0.4928, 0.4276, 0.4928, 0.4296, 0.4948, 0.4296, 0.4948, 0.4276, 0.4908, 0.4256, 0.4908, 0.4276, 0.4928, 0.4276, 0.4928, 0.4256, 0.4948, 0.4256, 0.4948, 0.4276, 0.4968, 0.4276, 0.4968, 0.4256, 0.4928, 0.4216, 0.4928, 0.4236, 0.4948, 0.4236, 0.4948, 0.4216, 0.4928, 0.4236, 0.4928, 0.4256, 0.4948, 0.4256, 0.4948, 0.4236, 0.4928, 0.4256, 0.4928, 0.4276, 0.4948, 0.4276, 0.4948, 0.4256, 0.4928, 0.4276, 0.4928, 0.4296, 0.4948, 0.4296, 0.4948, 0.4276, 0.4908, 0.4256, 0.4908, 0.4276, 0.4928, 0.4276, 0.4928, 0.4256, 0.4948, 0.4256, 0.4948, 0.4276, 0.4968, 0.4276, 0.4968, 0.4256, 0.4928, 0.4216, 0.4928, 0.4236, 0.4948, 0.4236, 0.4948, 0.4216, 0.4928, 0.4236, 0.4928, 0.4256, 0.4948, 0.4256, 0.4948, 0.4236, 0.4928, 0.4256, 0.4928, 0.4276, 0.4948, 0.4276, 0.4948, 0.4256, 0.4928, 0.4276, 0.4928, 0.4296, 0.4948, 0.4296, 0.4948, 0.4276, 0.4908, 0.4256, 0.4908, 0.4276, 0.4928, 0.4276, 0.4928, 0.4256, 0.4948, 0.4256, 0.4948, 0.4276, 0.4968, 0.4276, 0.4968, 0.4256, 0.4928, 0.4216, 0.4928, 0.4236, 0.4948, 0.4236, 0.4948, 0.4216, 0.4928, 0.4236, 0.4928, 0.4256, 0.4948, 0.4256, 0.4948, 0.4236, 0.4928, 0.4256, 0.4928, 0.4276, 0.4948, 0.4276, 0.4948, 0.4256, 0.4928, 0.4276, 0.4928, 0.4296, 0.4948, 0.4296, 0.4948, 0.4276, 0.4908, 0.4256, 0.4908, 0.4276, 0.4928, 0.4276, 0.4928, 0.4256, 0.4948, 0.4256, 0.4948, 0.4276, 0.4968, 0.4276, 0.4968, 0.4256, 0.4928, 0.4216, 0.4928, 0.4236, 0.4948, 0.4236, 0.4948, 0.4216, 0.4928, 0.4236, 0.4928, 0.4256, 0.4948, 0.4256, 0.4948, 0.4236, 0.4928, 0.4256, 0.4928, 0.4276, 0.4948, 0.4276, 0.4948, 0.4256, 0.4928, 0.4276, 0.4928, 0.4296, 0.4948, 0.4296, 0.4948, 0.4276, 0.4908, 0.4256, 0.4908, 0.4276, 0.4928, 0.4276, 0.4928, 0.4256, 0.4948, 0.4256, 0.4948, 0.4276, 0.4968, 0.4276, 0.4968, 0.4256, 0.2747, 0.3794, 0.2747, 0.3792, 0.2747, 0.379, 0.4948, 0.4267, 0.4948, 0.4264, 0.4948, 0.426, 0.4948, 0.4257, 0.4948, 0.426, 0.4948, 0.4262, 0.4948, 0.4257, 0.4948, 0.4257, 0.4948, 0.4262, 0.4948, 0.4267, 0.4948, 0.4257, 0.4948, 0.4257, 0.4948, 0.426, 0.4948, 0.4257, 0.4948, 0.4267, 0.4948, 0.4262, 0.4948, 0.4257, 0.4948, 0.4256, 0.4948, 0.4257, 0.4948, 0.4257, 0.4948, 0.426, 0.4948, 0.4257, 0.4948, 0.4257, 0.2747, 0.3792, 0.2747, 0.3794, 0.2747, 0.379, 0.4948, 0.4257, 0.4948, 0.4262, 0.4948, 0.426, 0.4948, 0.4257, 0.4948, 0.4264, 0.4948, 0.4267, 0.4948, 0.4257, 0.4948, 0.4257, 0.4948, 0.426, 0.4948, 0.4267, 0.4948, 0.4267, 0.4948, 0.4267, 0.4949, 0.4267, 0.4948, 0.4267, 0.4948, 0.4267, 0.6169, 0.4267, 0.6169, 0.4267, 0.6169, 0.4267, 0.6168, 0.4267, 0.6169, 0.4267, 0.6169, 0.4267, 0.6164, 0.6142, 0.6164, 0.6142, 0.6164, 0.6142, 0.6164, 0.6142, 0.6168, 0.4267, 0.6168, 0.4267, 0.6168, 0.4267, 0.6168, 0.4267, 0.4948, 0.4267, 0.4948, 0.4267, 0.4948, 0.4267, 0.4948, 0.4267, 0.4948, 0.4267])
me_cube.materials.append(mat_material)
me_cube.use_remesh_preserve_volume = False
me_cube.use_remesh_preserve_attributes = False
me_cube.use_mirror_vertex_groups = False
me_cube.update()

# ---- objects
ob_cofeemachine = bpy.data.objects.new('CofeeMachine', me_cube)

# ---- transforms, parenting, visibility, modifiers, constraints
ob_cofeemachine.location = (0.0, 0.0, 0.0)
ob_cofeemachine.lock_rotations_4d = False
ob_cofeemachine.empty_display_type = 'ARROWS'
ob_cofeemachine.lineart.crease_threshold = 0.0

# ---- collection membership
col_collection.objects.link(ob_cofeemachine)

# ---- scene / render settings (as saved in the file)
scene.frame_start = 1; scene.frame_end = 250; scene.frame_set(1)
scene.render.engine = 'BLENDER_EEVEE_NEXT'
scene.cycles.use_denoising = False
scene.cycles.samples = 128
scene.cycles.sampling_pattern = 'TABULATED_SOBOL'
scene.cycles.use_adaptive_sampling = False
scene.cycles.use_light_tree = False
scene.view_settings.view_transform = 'Filmic'
bpy.context.view_layer.update()

# ---- added for rendering (the .blend has no active camera and no usable light): camera, sun
cam_auto = bpy.data.cameras.new('AutoCamera')
cam_auto.lens = 50.0
cam_auto.sensor_width = 36.0
cam_auto.clip_end = 1000.0
ob_auto_camera = bpy.data.objects.new('AutoCamera', cam_auto)
scene.collection.objects.link(ob_auto_camera)
ob_auto_camera.location = (3.64108, -4.12909, 4.15148)
ob_auto_camera.rotation_euler = (1.09748, -7.21219e-08, 0.694738)
scene.camera = ob_auto_camera
light_auto_sun = bpy.data.lights.new('AutoSun', 'SUN')
light_auto_sun.energy = 3.0
light_auto_sun.angle = 0.0523599
ob_auto_sun = bpy.data.objects.new('AutoSun', light_auto_sun)
scene.collection.objects.link(ob_auto_sun)
ob_auto_sun.rotation_euler = (0.872665, 0.174533, 0.523599)
bpy.context.view_layer.update()
